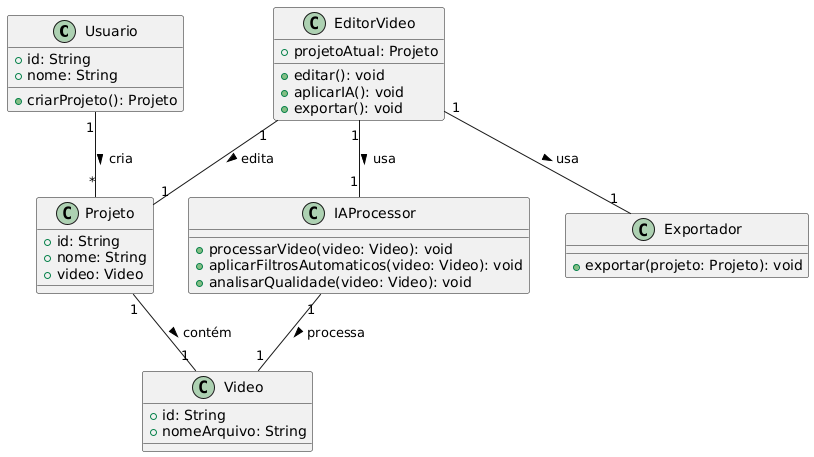

The diagram above was rendered by PlantUML. Its source (embedded in the PNG):
@startuml

class Usuario {
  + id: String
  + nome: String
  + criarProjeto(): Projeto
}

class Projeto {
  + id: String
  + nome: String
  + video: Video
}

class Video {
  + id: String
  + nomeArquivo: String
}

class EditorVideo {
  + projetoAtual: Projeto
  + editar(): void
  + aplicarIA(): void
  + exportar(): void
}

class IAProcessor {
  + processarVideo(video: Video): void
  + aplicarFiltrosAutomaticos(video: Video): void
  + analisarQualidade(video: Video): void
}

class Exportador {
  + exportar(projeto: Projeto): void
}

Usuario "1" -- "*" Projeto : cria >
Projeto "1" -- "1" Video : contém >
EditorVideo "1" -- "1" Projeto : edita >
EditorVideo "1" -- "1" IAProcessor : usa >
EditorVideo "1" -- "1" Exportador : usa >
IAProcessor "1" -- "1" Video : processa >

@enduml